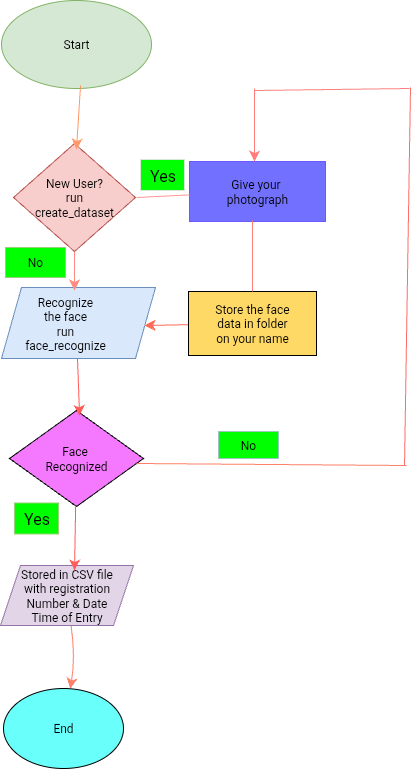

The diagram above was exported from draw.io. Its source (the exported page's mxGraphModel, read from the mxfile embedded in the PNG):
<mxGraphModel dx="357" dy="1029" grid="0" gridSize="10" guides="0" tooltips="1" connect="0" arrows="0" fold="1" page="0" pageScale="1" pageWidth="850" pageHeight="1100" background="none" math="0" shadow="0" adaptiveColors="auto">
  <root>
    <mxCell id="0" />
    <mxCell id="1" parent="0" />
    <mxCell id="z5oxGXFoDHKfQBTnGWuy-1" value="Start" style="ellipse;whiteSpace=wrap;html=1;fillColor=#d5e8d4;strokeColor=#82b366;" parent="1" vertex="1">
      <mxGeometry x="223" y="-90" width="150" height="88" as="geometry" />
    </mxCell>
    <mxCell id="z5oxGXFoDHKfQBTnGWuy-2" value="New User?&lt;div&gt;run&lt;/div&gt;&lt;div&gt;create_dataset&lt;/div&gt;" style="rhombus;whiteSpace=wrap;html=1;fillColor=#f8cecc;strokeColor=#b85450;" parent="1" vertex="1">
      <mxGeometry x="235" y="53" width="122" height="108" as="geometry" />
    </mxCell>
    <mxCell id="z5oxGXFoDHKfQBTnGWuy-4" value="" style="shape=parallelogram;perimeter=parallelogramPerimeter;whiteSpace=wrap;html=1;fixedSize=1;fillColor=#dae8fc;strokeColor=#6c8ebf;" parent="1" vertex="1">
      <mxGeometry x="223" y="197" width="154" height="71" as="geometry" />
    </mxCell>
    <mxCell id="z5oxGXFoDHKfQBTnGWuy-5" value="Face&amp;nbsp;&lt;div&gt;Recognized&lt;/div&gt;" style="rhombus;whiteSpace=wrap;html=1;fillColor=#F579FF;" parent="1" vertex="1">
      <mxGeometry x="231" y="320" width="134" height="96" as="geometry" />
    </mxCell>
    <mxCell id="z5oxGXFoDHKfQBTnGWuy-8" value="End" style="ellipse;whiteSpace=wrap;html=1;fillColor=#69FFFB;" parent="1" vertex="1">
      <mxGeometry x="225" y="598" width="120" height="80" as="geometry" />
    </mxCell>
    <mxCell id="z5oxGXFoDHKfQBTnGWuy-10" value="" style="endArrow=classic;html=1;rounded=0;fontSize=12;startSize=8;endSize=8;curved=1;entryX=0.516;entryY=0.056;entryDx=0;entryDy=0;entryPerimeter=0;exitX=0.527;exitY=0.966;exitDx=0;exitDy=0;exitPerimeter=0;strokeColor=#FF9869;" parent="1" source="z5oxGXFoDHKfQBTnGWuy-1" target="z5oxGXFoDHKfQBTnGWuy-2" edge="1">
      <mxGeometry width="50" height="50" relative="1" as="geometry">
        <mxPoint x="298" y="7" as="sourcePoint" />
        <mxPoint x="311" y="-50" as="targetPoint" />
      </mxGeometry>
    </mxCell>
    <mxCell id="z5oxGXFoDHKfQBTnGWuy-12" value="" style="endArrow=classic;html=1;rounded=0;fontSize=12;startSize=8;endSize=8;curved=1;entryX=0.523;entryY=0.057;entryDx=0;entryDy=0;entryPerimeter=0;strokeColor=#FF5C59;" parent="1" target="z5oxGXFoDHKfQBTnGWuy-5" edge="1">
      <mxGeometry width="50" height="50" relative="1" as="geometry">
        <mxPoint x="299" y="268" as="sourcePoint" />
        <mxPoint x="312" y="208" as="targetPoint" />
      </mxGeometry>
    </mxCell>
    <mxCell id="z5oxGXFoDHKfQBTnGWuy-13" value="" style="endArrow=classic;html=1;rounded=0;fontSize=12;startSize=8;endSize=8;curved=1;entryX=0.474;entryY=0.042;entryDx=0;entryDy=0;entryPerimeter=0;strokeColor=#FF8A80;" parent="1" source="z5oxGXFoDHKfQBTnGWuy-2" target="z5oxGXFoDHKfQBTnGWuy-4" edge="1">
      <mxGeometry width="50" height="50" relative="1" as="geometry">
        <mxPoint x="285" y="198" as="sourcePoint" />
        <mxPoint x="335" y="148" as="targetPoint" />
      </mxGeometry>
    </mxCell>
    <mxCell id="z5oxGXFoDHKfQBTnGWuy-14" value="" style="endArrow=classic;html=1;rounded=0;fontSize=12;startSize=8;endSize=8;curved=1;entryX=0.527;entryY=0.093;entryDx=0;entryDy=0;entryPerimeter=0;" parent="1" source="qXu6stgehQINLT426Nbc-1" edge="1">
      <mxGeometry width="50" height="50" relative="1" as="geometry">
        <mxPoint x="277" y="413" as="sourcePoint" />
        <mxPoint x="275.32566775078794" y="482.3667737032713" as="targetPoint" />
        <Array as="points" />
      </mxGeometry>
    </mxCell>
    <mxCell id="z5oxGXFoDHKfQBTnGWuy-15" value="" style="endArrow=classic;html=1;rounded=0;fontSize=12;startSize=8;endSize=8;curved=1;strokeColor=#FF7F68;" parent="1" source="qXu6stgehQINLT426Nbc-1" target="z5oxGXFoDHKfQBTnGWuy-8" edge="1">
      <mxGeometry width="50" height="50" relative="1" as="geometry">
        <mxPoint x="287" y="543" as="sourcePoint" />
        <mxPoint x="328" y="503" as="targetPoint" />
        <Array as="points">
          <mxPoint x="297" y="567" />
        </Array>
      </mxGeometry>
    </mxCell>
    <mxCell id="qXu6stgehQINLT426Nbc-1" value="Stored in CSV file&lt;div&gt;with registration&lt;/div&gt;&lt;div&gt;Number &amp;amp; Date&lt;/div&gt;&lt;div&gt;Time of Entry&lt;/div&gt;" style="shape=parallelogram;perimeter=parallelogramPerimeter;whiteSpace=wrap;html=1;fixedSize=1;fillColor=#e1d5e7;strokeColor=#9673a6;" parent="1" vertex="1">
      <mxGeometry x="222" y="475" width="133" height="60" as="geometry" />
    </mxCell>
    <mxCell id="qXu6stgehQINLT426Nbc-3" value="" style="endArrow=classic;html=1;rounded=0;fontSize=12;startSize=8;endSize=8;curved=1;strokeColor=#FF5D5D;" parent="1" source="z5oxGXFoDHKfQBTnGWuy-5" edge="1">
      <mxGeometry width="50" height="50" relative="1" as="geometry">
        <mxPoint x="296" y="417" as="sourcePoint" />
        <mxPoint x="296" y="480" as="targetPoint" />
      </mxGeometry>
    </mxCell>
    <mxCell id="fkG-wE52nFDsjdLlUSMo-1" value="Give your&amp;nbsp;&lt;div&gt;photograph&lt;/div&gt;" style="rounded=0;whiteSpace=wrap;html=1;strokeColor=#6F57FF;fillColor=#7170FF;" parent="1" vertex="1">
      <mxGeometry x="411" y="71" width="136" height="60" as="geometry" />
    </mxCell>
    <mxCell id="CxQmzKaMSyxH1rkglxgY-2" value="" style="endArrow=none;html=1;rounded=0;fontSize=12;startSize=8;endSize=8;curved=1;strokeColor=#FF9997;" parent="1" target="fkG-wE52nFDsjdLlUSMo-1" edge="1">
      <mxGeometry width="50" height="50" relative="1" as="geometry">
        <mxPoint x="358" y="107" as="sourcePoint" />
        <mxPoint x="417" y="105" as="targetPoint" />
      </mxGeometry>
    </mxCell>
    <mxCell id="CxQmzKaMSyxH1rkglxgY-3" value="" style="endArrow=classic;html=1;rounded=0;fontSize=12;startSize=8;endSize=8;curved=1;strokeColor=#FF6A56;" parent="1" source="fkG-wE52nFDsjdLlUSMo-2" edge="1">
      <mxGeometry width="50" height="50" relative="1" as="geometry">
        <mxPoint x="430" y="237" as="sourcePoint" />
        <mxPoint x="366" y="235" as="targetPoint" />
        <Array as="points" />
      </mxGeometry>
    </mxCell>
    <mxCell id="CxQmzKaMSyxH1rkglxgY-4" value="" style="endArrow=classic;html=1;rounded=0;fontSize=12;startSize=8;endSize=8;curved=1;" parent="1" target="fkG-wE52nFDsjdLlUSMo-2" edge="1">
      <mxGeometry width="50" height="50" relative="1" as="geometry">
        <mxPoint x="430" y="237" as="sourcePoint" />
        <mxPoint x="366" y="235" as="targetPoint" />
        <Array as="points" />
      </mxGeometry>
    </mxCell>
    <mxCell id="fkG-wE52nFDsjdLlUSMo-2" value="Store the face&lt;div&gt;data in folder&lt;/div&gt;&lt;div&gt;on your name&lt;/div&gt;" style="rounded=0;whiteSpace=wrap;html=1;fillColor=#FFD966;" parent="1" vertex="1">
      <mxGeometry x="410" y="201" width="128" height="64" as="geometry" />
    </mxCell>
    <mxCell id="CxQmzKaMSyxH1rkglxgY-6" value="" style="endArrow=none;html=1;rounded=0;fontSize=12;startSize=8;endSize=8;curved=1;strokeColor=#FF816A;" parent="1" edge="1">
      <mxGeometry width="50" height="50" relative="1" as="geometry">
        <mxPoint x="358" y="373" as="sourcePoint" />
        <mxPoint x="628" y="375" as="targetPoint" />
      </mxGeometry>
    </mxCell>
    <mxCell id="CxQmzKaMSyxH1rkglxgY-7" value="" style="endArrow=none;html=1;rounded=0;fontSize=12;startSize=8;endSize=8;curved=1;strokeColor=#FF6D6A;" parent="1" edge="1">
      <mxGeometry width="50" height="50" relative="1" as="geometry">
        <mxPoint x="626" y="375" as="sourcePoint" />
        <mxPoint x="632" y="-3" as="targetPoint" />
      </mxGeometry>
    </mxCell>
    <mxCell id="CxQmzKaMSyxH1rkglxgY-9" value="" style="endArrow=none;html=1;rounded=0;fontSize=12;startSize=8;endSize=8;curved=1;strokeColor=#FF8282;" parent="1" edge="1">
      <mxGeometry width="50" height="50" relative="1" as="geometry">
        <mxPoint x="476" as="sourcePoint" />
        <mxPoint x="631" y="-2" as="targetPoint" />
      </mxGeometry>
    </mxCell>
    <mxCell id="CxQmzKaMSyxH1rkglxgY-10" value="" style="endArrow=classic;html=1;rounded=0;fontSize=12;startSize=8;endSize=8;curved=1;entryX=0.478;entryY=0;entryDx=0;entryDy=0;entryPerimeter=0;strokeColor=#FF7C7A;" parent="1" target="fkG-wE52nFDsjdLlUSMo-1" edge="1">
      <mxGeometry width="50" height="50" relative="1" as="geometry">
        <mxPoint x="476" y="-2" as="sourcePoint" />
        <mxPoint x="500" y="-27" as="targetPoint" />
      </mxGeometry>
    </mxCell>
    <mxCell id="CxQmzKaMSyxH1rkglxgY-11" value="" style="endArrow=none;html=1;rounded=0;fontSize=12;startSize=8;endSize=8;curved=1;strokeColor=#FF7F76;" parent="1" source="fkG-wE52nFDsjdLlUSMo-2" edge="1">
      <mxGeometry width="50" height="50" relative="1" as="geometry">
        <mxPoint x="474" y="180.28932188134524" as="sourcePoint" />
        <mxPoint x="474" y="130.28932188134524" as="targetPoint" />
      </mxGeometry>
    </mxCell>
    <mxCell id="PYr0IAynsAPCOMxBS1RW-1" value="Recognize&lt;div&gt;the face&lt;/div&gt;&lt;div&gt;run&lt;/div&gt;&lt;div&gt;face_recognize&lt;/div&gt;" style="text;html=1;align=center;verticalAlign=middle;whiteSpace=wrap;rounded=0;" parent="1" vertex="1">
      <mxGeometry x="257" y="218" width="60" height="30" as="geometry" />
    </mxCell>
    <mxCell id="PYr0IAynsAPCOMxBS1RW-2" value="No" style="text;html=1;align=center;verticalAlign=middle;whiteSpace=wrap;rounded=0;fillColor=#00FF00;strokeColor=#97D077;" parent="1" vertex="1">
      <mxGeometry x="227" y="157" width="60" height="30" as="geometry" />
    </mxCell>
    <mxCell id="mVutrjA-k1D2rQDohKSe-1" value="Yes" style="text;html=1;align=center;verticalAlign=middle;resizable=0;points=[];autosize=1;strokeColor=#97D077;fillColor=#00FF00;fontSize=16;" parent="1" vertex="1">
      <mxGeometry x="236" y="412.5" width="44" height="31" as="geometry" />
    </mxCell>
    <mxCell id="mVutrjA-k1D2rQDohKSe-2" value="No" style="text;html=1;align=center;verticalAlign=middle;whiteSpace=wrap;rounded=0;fillColor=#00FF00;strokeColor=#9AC7BF;" parent="1" vertex="1">
      <mxGeometry x="440" y="341" width="60" height="27" as="geometry" />
    </mxCell>
    <mxCell id="rJmfEJFlmuBXxONAt6Br-2" value="Yes" style="text;html=1;align=center;verticalAlign=middle;resizable=0;points=[];autosize=1;strokeColor=#D5E8D4;fillColor=#00FF00;fontSize=16;" parent="1" vertex="1">
      <mxGeometry x="362" y="69" width="44" height="31" as="geometry" />
    </mxCell>
  </root>
</mxGraphModel>